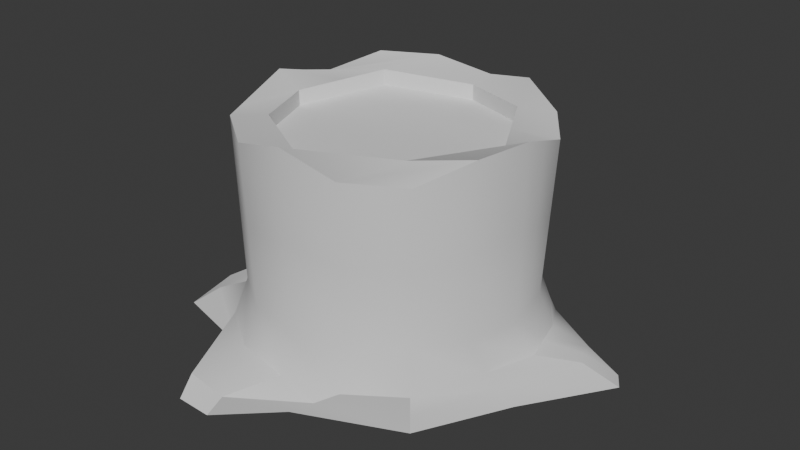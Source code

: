 # Source: tocon_v1_auo1003.blend  (saved by Blender 4.5.91; exported with 4.5.12 LTS)
import bpy
from mathutils import Matrix  # noqa: F401  (used for matrix-valued properties, if any)

bpy.ops.wm.read_factory_settings(use_empty=True)
scene = bpy.context.scene
scene.name = 'Scene'

# ---- collections
col_collection = bpy.data.collections.new('Collection'); scene.collection.children.link(col_collection)

# ---- node groups
ng_smooth_by_angle = bpy.data.node_groups.new('Smooth by Angle', 'GeometryNodeTree')
_s = ng_smooth_by_angle.interface.new_socket(name='Mesh', in_out='OUTPUT', socket_type='NodeSocketGeometry')
_s = ng_smooth_by_angle.interface.new_socket(name='Mesh', in_out='INPUT', socket_type='NodeSocketGeometry')
_s = ng_smooth_by_angle.interface.new_socket(name='Angle', in_out='INPUT', socket_type='NodeSocketFloat')
_s.subtype = 'ANGLE'
_s.default_value = 0.5236
_s.min_value = 0.0
_s.max_value = 3.142
_s.description = 'Maximum face angle for smooth edges'
_s = ng_smooth_by_angle.interface.new_socket(name='Ignore Sharpness', in_out='INPUT', socket_type='NodeSocketBool')
_s.force_non_field = True
ng_smooth_by_angle.description = 'Set the sharpness of mesh edges based on the angle between the neighboring faces'
ng_smooth_by_angle.is_modifier = True
_N = ng_smooth_by_angle.nodes; _L = ng_smooth_by_angle.links
n0 = _N.new('GeometryNodeSetShadeSmooth'); n0.name = 'Set Shade Smooth'; n0.location = (120, -80)
n0.domain = 'EDGE'
n1 = _N.new('GeometryNodeSetShadeSmooth'); n1.name = 'Set Shade Smooth.001'; n1.location = (300, -80)
n2 = _N.new('NodeGroupOutput'); n2.name = 'Group Output'; n2.location = (480, -80)
n3 = _N.new('GeometryNodeInputMeshEdgeAngle'); n3.name = 'Edge Angle'; n3.location = (-440, -240)
n4 = _N.new('NodeGroupInput'); n4.name = 'Group Input'; n4.location = (-80, -80)
n5 = _N.new('GeometryNodeInputEdgeSmooth'); n5.name = 'Is Edge Smooth'; n5.location = (-260, -120)
n6 = _N.new('GeometryNodeInputShadeSmooth'); n6.name = 'Is Shade Smooth'; n6.location = (-440, -397)
n7 = _N.new('FunctionNodeCompare'); n7.name = 'Compare'; n7.location = (-260, -260)
n7.operation = 'LESS_EQUAL'
n7.inputs[6].default_value = (0.0, 0.0, 0.0, 0.0)
n7.inputs[7].default_value = (0.0, 0.0, 0.0, 0.0)
n8 = _N.new('FunctionNodeBooleanMath'); n8.name = 'Boolean Math.001'; n8.location = (-80, -260)
n9 = _N.new('NodeGroupInput'); n9.name = 'Group Input.001'; n9.location = (-440, -329)
n10 = _N.new('NodeGroupInput'); n10.name = 'Group Input.002'; n10.location = (-259, -189)
n11 = _N.new('FunctionNodeBooleanMath'); n11.name = 'Boolean Math'; n11.location = (-80, -149)
n11.operation = 'OR'
n12 = _N.new('FunctionNodeBooleanMath'); n12.name = 'Boolean Math.002'; n12.location = (-260, -380)
n12.operation = 'OR'
n13 = _N.new('NodeGroupInput'); n13.name = 'Group Input.003'; n13.location = (-440, -460)
_L.new(n3.outputs[0], n7.inputs[0])
_L.new(n1.outputs[0], n2.inputs[0])
_L.new(n9.outputs[1], n7.inputs[1])
_L.new(n7.outputs[0], n8.inputs[0])
_L.new(n4.outputs[0], n0.inputs[0])
_L.new(n0.outputs[0], n1.inputs[0])
_L.new(n8.outputs[0], n0.inputs[2])
_L.new(n10.outputs[2], n11.inputs[1])
_L.new(n5.outputs[0], n11.inputs[0])
_L.new(n11.outputs[0], n0.inputs[1])
_L.new(n13.outputs[2], n12.inputs[1])
_L.new(n6.outputs[0], n12.inputs[0])
_L.new(n12.outputs[0], n8.inputs[1])
n2.is_active_output = True

# ---- world
world_world = bpy.data.worlds.new('World'); scene.world = world_world
world_world.use_nodes = True; world_world.node_tree.nodes.clear()
_N = world_world.node_tree.nodes; _L = world_world.node_tree.links
n0 = _N.new('ShaderNodeOutputWorld'); n0.name = 'World Output'; n0.location = (200, 100)
n1 = _N.new('ShaderNodeBackground'); n1.name = 'Background'; n1.location = (-200, 100)
n1.inputs[0].default_value = (0.05088, 0.05088, 0.05088, 1.0)
_L.new(n1.outputs[0], n0.inputs[0])
n0.is_active_output = True
world_world.color = (0.05088, 0.05088, 0.05088)
world_world.sun_shadow_jitter_overblur = 0.0

# ---- meshes
me_cube_001 = bpy.data.meshes.new('Cube.001')
me_cube_001.from_pydata([(-0.8721, -0.9139, -0.7772), (-0.8188, -0.8617, 1.229), (-0.8721, 0.9087, -0.7772), (-0.8121, 0.8358, 1.298), (0.9505, -0.9139, -0.7772), (0.9206, -0.865, 1.155), (0.8745, 1.019, -0.7542), (0.9074, 0.8836, 1.165), (-0.4675, 1.765, -0.7772), (0.03097, 1.241, 1.171), (-0.3461, -1.71, -0.7772), (0.03888, -1.202, 1.318), (-1.678, -0.5373, -0.7772), (-1.164, -0.006244, 1.284), (1.827, 0.558, -0.7772), (1.238, 0.002788, 1.291), (-0.7889, -0.8307, -0.1513), (-0.7889, 0.8256, -0.1513), (0.8674, 0.8256, -0.1513), (0.8674, -0.8307, -0.1513), (0.03922, -1.189, -0.1513), (0.03922, 1.183, -0.1513), (1.225, -0.002572, -0.1513), (-1.161, -0.0945, -0.02719), (-0.8709, 0.9075, -0.4642), (0.9493, 0.9075, -0.4642), (0.9493, -0.9127, -0.4642), (0.03922, -1.306, -0.4642), (-0.1474, 1.263, -0.4368), (1.347, 0.07199, -0.4339), (-1.264, -0.002572, -0.4642), (-0.8709, -0.9127, -0.4642), (-0.6597, 1.697, -0.7772), (-0.4219, -1.149, 1.212), (-0.419, 1.122, 1.274), (-0.6597, -1.702, -0.7772), (-0.9545, -0.002572, 1.15), (-0.4095, 1.089, -0.1513), (-0.4095, -1.094, -0.1513), (-0.4539, -1.202, -0.4642), (-0.535, 1.178, -0.4312), (0.4984, 1.107, 1.281), (0.09178, -1.292, -0.7772), (0.1869, 1.317, -0.7602), (0.5036, -1.148, 1.179), (1.033, -0.002572, 1.15), (0.488, -1.094, -0.1513), (0.488, 1.089, -0.1513), (0.3225, 1.273, -0.4535), (0.5324, -1.202, -0.4642), (-1.105, 0.4864, 1.148), (1.739, 0.6964, -0.7772), (-1.261, 0.03368, -0.7772), (1.208, 0.4585, 1.155), (0.03922, 0.9911, 1.15), (1.131, 0.4462, -0.1513), (-1.04, 0.5708, 0.01773), (-1.106, 0.4703, -0.4493), (1.236, 0.4944, -0.4208), (-0.6197, 0.6564, 1.223), (0.6982, 0.6564, 1.223), (-1.661, -0.7015, -0.7772), (1.153, -0.4675, 1.29), (0.03922, -0.9963, 1.15), (-1.13, -0.4776, 1.116), (1.335, -0.144, -0.7949), (-1.052, -0.4513, -0.1513), (1.131, -0.4513, -0.1513), (1.198, -0.3513, -0.4405), (-1.16, -0.4957, -0.4642), (-0.6197, -0.6615, 1.223), (0.6982, -0.6615, 1.223), (-0.9241, 0.925, -0.6233), (0.9707, 0.9726, -0.6059), (0.9499, -0.9133, -0.6207), (-0.2438, -1.635, -0.6054), (-0.3221, 1.545, -0.5829), (1.614, 0.3282, -0.5211), (-1.477, -0.4188, -0.5602), (-0.8715, -0.9133, -0.6207), (-0.7275, 1.462, -0.5637), (-0.6472, -1.579, -0.6054), (0.3121, -1.247, -0.6207), (0.2606, 1.359, -0.5707), (1.506, 0.6048, -0.5593), (-1.246, 0.2956, -0.6303), (-1.387, -0.6197, -0.5602), (1.265, -0.2778, -0.5924), (0.03922, 0.9911, 1.019), (0.03922, -0.002572, 1.019), (-0.9545, -0.002572, 1.019), (-0.6197, 0.6564, 1.091), (1.033, -0.002572, 1.019), (0.6982, 0.6564, 1.091), (0.03922, -0.9963, 1.019), (-0.6197, -0.6615, 1.091), (0.6982, -0.6615, 1.091), (-0.8038, -0.8462, 0.5387), (-0.8005, 0.8307, 0.5734), (0.8874, 0.8546, 0.5069), (0.894, -0.8479, 0.502), (0.03905, -1.196, 0.5835), (0.0351, 1.212, 0.51), (1.232, 0.0001082, 0.5699), (-1.176, -0.1181, 0.3631), (-0.4143, 1.105, 0.5615), (-0.4157, -1.121, 0.5302), (0.4958, -1.121, 0.5138), (0.4932, 1.098, 0.5646), (1.169, 0.4524, 0.5016), (-1.055, 0.5473, 0.4081), (-1.091, -0.4645, 0.4821), (1.142, -0.4594, 0.5695), (-1.469, -0.2518, -0.7772), (1.223, 0.2307, 1.223), (1.178, 0.2218, -0.1513), (1.291, 0.2832, -0.4274), (-0.7871, 0.3269, 1.186), (0.8655, 0.3269, 1.186), (-1.135, 0.2401, 1.216), (1.783, 0.6272, -0.7772), (-1.093, 0.25, -0.1999), (-1.185, 0.2339, -0.4567), (-1.362, -0.06162, -0.5953), (1.56, 0.4665, -0.5402), (0.03922, 0.4943, 1.019), (-0.7871, 0.3269, 1.055), (0.8655, 0.3269, 1.055), (-1.123, 0.2028, 0.5808), (1.2, 0.2262, 0.5358), (-1.685, 0.2034, 0.3875), (-1.679, 0.212, 0.2463), (-1.655, 0.3365, 0.1839), (-1.635, 0.4526, 0.2626), (-1.641, 0.4441, 0.4038), (-1.666, 0.3195, 0.4662)], [], [(110, 50, 3, 98), (108, 41, 7, 99), (112, 62, 5, 100), (106, 33, 1, 97), (70, 64, 1, 33), (71, 63, 11, 44), (107, 44, 11, 101), (105, 34, 9, 102), (54, 59, 91, 88), (117, 119, 13, 36), (129, 114, 15, 103), (111, 64, 13, 104), (69, 66, 23, 30), (116, 115, 22, 29), (40, 37, 21, 28), (49, 46, 20, 27), (39, 38, 16, 31), (68, 67, 19, 26), (48, 47, 18, 25), (57, 56, 17, 24), (85, 57, 24, 72), (83, 48, 25, 73), (87, 68, 26, 74), (81, 39, 31, 79), (82, 49, 27, 75), (80, 40, 28, 76), (124, 116, 29, 77), (86, 69, 30, 78), (72, 24, 40, 80), (75, 27, 39, 81), (27, 20, 38, 39), (24, 17, 37, 40), (118, 60, 93, 127), (98, 3, 34, 105), (63, 70, 33, 11), (101, 11, 33, 106), (74, 26, 49, 82), (76, 28, 48, 83), (28, 21, 47, 48), (26, 19, 46, 49), (114, 118, 45, 15), (100, 5, 44, 107), (62, 71, 44, 5), (102, 9, 41, 108), (7, 41, 60, 53), (9, 34, 59, 54), (73, 25, 58, 84), (123, 122, 57, 85), (122, 121, 56, 57), (25, 18, 55, 58), (99, 7, 53, 109), (34, 3, 50, 59), (41, 9, 54, 60), (128, 119, 50, 110), (15, 45, 71, 62), (36, 70, 95, 90), (79, 31, 69, 86), (77, 29, 68, 87), (29, 22, 67, 68), (31, 16, 66, 69), (97, 1, 64, 111), (63, 71, 96, 94), (36, 13, 64, 70), (103, 15, 62, 112), (14, 77, 87, 65), (0, 79, 86, 61), (113, 123, 85, 52), (6, 73, 84, 51), (8, 76, 83, 43), (4, 74, 82, 42), (10, 75, 81, 35), (2, 72, 80, 32), (61, 86, 78, 12), (120, 124, 77, 14), (32, 80, 76, 8), (42, 82, 75, 10), (35, 81, 79, 0), (65, 87, 74, 4), (43, 83, 73, 6), (52, 85, 72, 2), (127, 125, 89, 92), (125, 126, 90, 89), (89, 90, 95, 94), (92, 89, 94, 96), (70, 63, 94, 95), (71, 45, 92, 96), (117, 36, 90, 126), (60, 54, 88, 93), (22, 103, 112, 67), (16, 97, 111, 66), (56, 121, 132, 133), (18, 99, 109, 55), (21, 102, 108, 47), (19, 100, 107, 46), (20, 101, 106, 38), (17, 98, 105, 37), (66, 111, 104, 23), (115, 129, 103, 22), (37, 105, 102, 21), (46, 107, 101, 20), (38, 106, 97, 16), (67, 112, 100, 19), (47, 108, 99, 18), (56, 110, 98, 17), (55, 109, 129, 115), (104, 128, 135, 130), (59, 117, 126, 91), (88, 91, 126, 125), (93, 88, 125, 127), (51, 84, 124, 120), (12, 78, 123, 113), (104, 13, 119, 128), (30, 23, 121, 122), (78, 30, 122, 123), (53, 60, 118, 114), (45, 118, 127, 92), (84, 58, 116, 124), (58, 55, 115, 116), (109, 53, 114, 129), (59, 50, 119, 117), (132, 135, 134, 133), (131, 130, 135, 132), (121, 23, 131, 132), (110, 56, 133, 134), (128, 110, 134, 135), (23, 104, 130, 131)])
me_cube_001.polygons.foreach_set('use_smooth', [True] * 126)
_uv = me_cube_001.uv_layers.new(name='UVMap')
_uv.uv.foreach_set('vector', [0.09952, 0.144, 0.01908, 0.1574, 0.0006414, 0.1098, 0.0781, 0.1042, 0.1341, 0.8789, 0.05013, 0.8837, 0.06002, 0.8286, 0.1387, 0.8234, 0.1209, 0.6449, 0.02729, 0.6536, 0.03758, 0.5921, 0.1251, 0.583, 0.1072, 0.3885, 0.01392, 0.3939, 0.01133, 0.3297, 0.1007, 0.3254, 0.4406, 0.05663, 0.375, 0.06819, 0.4215, 0.02849, 0.4749, 0.003281, 0.5963, 0.08796, 0.5266, 0.03172, 0.5322, 0.0001391, 0.5853, 0.02556, 0.1189, 0.5169, 0.0263, 0.5242, 0.0001391, 0.4596, 0.1048, 0.4528, 0.075, 0.05397, 0.0001425, 0.05877, 0.007926, 0.009827, 0.07637, 0.005896, 0.3379, 0.7129, 0.3291, 0.6238, 0.345, 0.6238, 0.3538, 0.7129, 0.3968, 0.1628, 0.361, 0.1383, 0.3644, 0.1075, 0.3924, 0.1182, 0.1315, 0.7344, 0.04601, 0.7407, 0.03412, 0.7139, 0.1255, 0.7056, 0.1024, 0.2644, 0.02467, 0.2674, 0.003986, 0.2129, 0.1128, 0.2203, 0.2214, 0.2475, 0.1816, 0.2556, 0.1593, 0.2125, 0.208, 0.1928, 0.2589, 0.7359, 0.2205, 0.7316, 0.2206, 0.7005, 0.2621, 0.7084, 0.1842, 0.04818, 0.1502, 0.04617, 0.1429, 0.0001391, 0.1737, 0.0114, 0.2599, 0.512, 0.2134, 0.5123, 0.2112, 0.4444, 0.262, 0.4401, 0.2505, 0.3687, 0.2029, 0.3772, 0.191, 0.3144, 0.2311, 0.3058, 0.2542, 0.6528, 0.2166, 0.6395, 0.2143, 0.5774, 0.2572, 0.5775, 0.2556, 0.9036, 0.2194, 0.8775, 0.22, 0.8212, 0.2593, 0.8227, 0.1937, 0.1419, 0.1422, 0.1362, 0.156, 0.09551, 0.1904, 0.09152, 0.2159, 0.1586, 0.1937, 0.1419, 0.1904, 0.09152, 0.206, 0.09217, 0.2695, 0.9132, 0.2556, 0.9036, 0.2593, 0.8227, 0.2756, 0.8266, 0.2733, 0.6628, 0.2542, 0.6528, 0.2572, 0.5775, 0.2757, 0.5784, 0.3037, 0.3556, 0.2505, 0.3687, 0.2311, 0.3058, 0.2469, 0.3016, 0.284, 0.4829, 0.2599, 0.512, 0.262, 0.4401, 0.3068, 0.4001, 0.2169, 0.04345, 0.1842, 0.04818, 0.1737, 0.0114, 0.2052, 0.01138, 0.2941, 0.7476, 0.2589, 0.7359, 0.2621, 0.7084, 0.2943, 0.7339, 0.2502, 0.2408, 0.2214, 0.2475, 0.208, 0.1928, 0.2463, 0.2219, 0.206, 0.09217, 0.1904, 0.09152, 0.1842, 0.04818, 0.2169, 0.04345, 0.3068, 0.4001, 0.262, 0.4401, 0.2505, 0.3687, 0.3037, 0.3556, 0.262, 0.4401, 0.2112, 0.4444, 0.2029, 0.3772, 0.2505, 0.3687, 0.1904, 0.09152, 0.156, 0.09551, 0.1502, 0.04617, 0.1842, 0.04818, 0.3335, 0.1338, 0.3291, 0.08924, 0.345, 0.08924, 0.3494, 0.1338, 0.0781, 0.1042, 0.0006414, 0.1098, 0.0001425, 0.05877, 0.075, 0.05397, 0.5266, 0.03172, 0.4406, 0.05663, 0.4749, 0.003281, 0.5322, 0.0001391, 0.1048, 0.4528, 0.0001391, 0.4596, 0.01392, 0.3939, 0.1072, 0.3885, 0.2757, 0.5784, 0.2572, 0.5775, 0.2599, 0.512, 0.284, 0.4829, 0.2768, 0.9773, 0.2469, 0.9539, 0.2556, 0.9036, 0.2695, 0.9132, 0.2469, 0.9539, 0.2178, 0.9302, 0.2194, 0.8775, 0.2556, 0.9036, 0.2572, 0.5775, 0.2143, 0.5774, 0.2134, 0.5123, 0.2599, 0.512, 0.6315, 0.2084, 0.5869, 0.2121, 0.6132, 0.1759, 0.6426, 0.1818, 0.1251, 0.583, 0.03758, 0.5921, 0.0263, 0.5242, 0.1189, 0.5169, 0.6443, 0.1243, 0.5963, 0.08796, 0.5853, 0.02556, 0.6282, 0.06868, 0.1426, 0.9336, 0.06615, 0.9393, 0.05013, 0.8837, 0.1341, 0.8789, 0.5785, 0.2791, 0.5227, 0.2947, 0.5586, 0.2468, 0.6242, 0.2361, 0.4626, 0.2947, 0.4118, 0.2679, 0.4034, 0.2071, 0.4711, 0.2657, 0.2756, 0.8266, 0.2593, 0.8227, 0.2591, 0.7633, 0.2947, 0.7616, 0.2261, 0.1927, 0.1995, 0.1673, 0.1937, 0.1419, 0.2159, 0.1586, 0.1995, 0.1673, 0.1705, 0.169, 0.1422, 0.1362, 0.1937, 0.1419, 0.2593, 0.8227, 0.22, 0.8212, 0.221, 0.7624, 0.2591, 0.7633, 0.1387, 0.8234, 0.06002, 0.8286, 0.05692, 0.767, 0.137, 0.763, 0.4118, 0.2679, 0.3744, 0.2227, 0.354, 0.1685, 0.4034, 0.2071, 0.5227, 0.2947, 0.4626, 0.2947, 0.4711, 0.2657, 0.5586, 0.2468, 0.08414, 0.1849, 0.01195, 0.1847, 0.01908, 0.1574, 0.09952, 0.144, 0.6426, 0.1818, 0.6132, 0.1759, 0.5963, 0.08796, 0.6443, 0.1243, 0.3379, 0.5347, 0.3291, 0.4456, 0.345, 0.4456, 0.3538, 0.5347, 0.2469, 0.3016, 0.2311, 0.3058, 0.2214, 0.2475, 0.2502, 0.2408, 0.2943, 0.7339, 0.2621, 0.7084, 0.2542, 0.6528, 0.2733, 0.6628, 0.2621, 0.7084, 0.2206, 0.7005, 0.2166, 0.6395, 0.2542, 0.6528, 0.2311, 0.3058, 0.191, 0.3144, 0.1816, 0.2556, 0.2214, 0.2475, 0.1007, 0.3254, 0.01133, 0.3297, 0.02467, 0.2674, 0.1024, 0.2644, 0.3379, 0.3565, 0.3291, 0.2674, 0.345, 0.2674, 0.3538, 0.3565, 0.3869, 0.1282, 0.357, 0.1259, 0.375, 0.06819, 0.4406, 0.05663, 0.1255, 0.7056, 0.03412, 0.7139, 0.02729, 0.6536, 0.1209, 0.6449, 0.3289, 0.7487, 0.2943, 0.7339, 0.2733, 0.6628, 0.2978, 0.6742, 0.2603, 0.2958, 0.2469, 0.3016, 0.2502, 0.2408, 0.2789, 0.2283, 0.2505, 0.199, 0.2261, 0.1927, 0.2159, 0.1586, 0.236, 0.1754, 0.2881, 0.8403, 0.2756, 0.8266, 0.2947, 0.7616, 0.3268, 0.7605, 0.3027, 0.9999, 0.2768, 0.9773, 0.2695, 0.9132, 0.2907, 0.9176, 0.2937, 0.5796, 0.2757, 0.5784, 0.284, 0.4829, 0.3148, 0.4613, 0.3289, 0.3884, 0.3068, 0.4001, 0.3037, 0.3556, 0.326, 0.3516, 0.2205, 0.09277, 0.206, 0.09217, 0.2169, 0.04345, 0.2376, 0.02678, 0.2789, 0.2283, 0.2502, 0.2408, 0.2463, 0.2219, 0.2723, 0.2174, 0.3274, 0.7546, 0.2941, 0.7476, 0.2943, 0.7339, 0.3289, 0.7487, 0.2376, 0.02678, 0.2169, 0.04345, 0.2052, 0.01138, 0.2332, 0.009873, 0.3148, 0.4613, 0.284, 0.4829, 0.3068, 0.4001, 0.3289, 0.3884, 0.326, 0.3516, 0.3037, 0.3556, 0.2469, 0.3016, 0.2603, 0.2958, 0.2978, 0.6742, 0.2733, 0.6628, 0.2757, 0.5784, 0.2937, 0.5796, 0.2907, 0.9176, 0.2695, 0.9132, 0.2756, 0.8266, 0.2881, 0.8403, 0.236, 0.1754, 0.2159, 0.1586, 0.206, 0.09217, 0.2205, 0.09277, 0.6221, 0.4827, 0.5241, 0.4557, 0.5511, 0.402, 0.6581, 0.4563, 0.5241, 0.4557, 0.444, 0.393, 0.4439, 0.3484, 0.5511, 0.402, 0.5511, 0.402, 0.4439, 0.3484, 0.5156, 0.295, 0.6051, 0.2949, 0.6581, 0.4563, 0.5511, 0.402, 0.6051, 0.2949, 0.6583, 0.3668, 0.3291, 0.4456, 0.3379, 0.3565, 0.3538, 0.3565, 0.345, 0.4456, 0.3291, 0.2674, 0.3379, 0.1783, 0.3538, 0.1783, 0.345, 0.2674, 0.3335, 0.5793, 0.3379, 0.5347, 0.3538, 0.5347, 0.3494, 0.5793, 0.3291, 0.08924, 0.3379, 0.0001391, 0.3538, 0.0001391, 0.345, 0.08924, 0.2206, 0.7005, 0.1255, 0.7056, 0.1209, 0.6449, 0.2166, 0.6395, 0.191, 0.3144, 0.1007, 0.3254, 0.1024, 0.2644, 0.1816, 0.2556, 0.3764, 0.3249, 0.4128, 0.2949, 0.4436, 0.3717, 0.4304, 0.3825, 0.22, 0.8212, 0.1387, 0.8234, 0.137, 0.763, 0.221, 0.7624, 0.2178, 0.9302, 0.1426, 0.9336, 0.1341, 0.8789, 0.2194, 0.8775, 0.2143, 0.5774, 0.1251, 0.583, 0.1189, 0.5169, 0.2134, 0.5123, 0.2112, 0.4444, 0.1048, 0.4528, 0.1072, 0.3885, 0.2029, 0.3772, 0.156, 0.09551, 0.0781, 0.1042, 0.075, 0.05397, 0.1502, 0.04617, 0.1816, 0.2556, 0.1024, 0.2644, 0.1128, 0.2203, 0.1593, 0.2125, 0.2205, 0.7316, 0.1315, 0.7344, 0.1255, 0.7056, 0.2206, 0.7005, 0.1502, 0.04617, 0.075, 0.05397, 0.07637, 0.005896, 0.1429, 0.0001391, 0.2134, 0.5123, 0.1189, 0.5169, 0.1048, 0.4528, 0.2112, 0.4444, 0.2029, 0.3772, 0.1072, 0.3885, 0.1007, 0.3254, 0.191, 0.3144, 0.2166, 0.6395, 0.1209, 0.6449, 0.1251, 0.583, 0.2143, 0.5774, 0.2194, 0.8775, 0.1341, 0.8789, 0.1387, 0.8234, 0.22, 0.8212, 0.1422, 0.1362, 0.09952, 0.144, 0.0781, 0.1042, 0.156, 0.09551, 0.221, 0.7624, 0.137, 0.763, 0.1315, 0.7344, 0.2205, 0.7316, 0.3577, 0.4626, 0.354, 0.4156, 0.4223, 0.4153, 0.4236, 0.4323, 0.3291, 0.6238, 0.3335, 0.5793, 0.3494, 0.5793, 0.345, 0.6238, 0.4971, 0.5092, 0.4439, 0.4376, 0.444, 0.393, 0.5241, 0.4557, 0.5864, 0.5094, 0.4971, 0.5092, 0.5241, 0.4557, 0.6221, 0.4827, 0.3268, 0.7605, 0.2947, 0.7616, 0.2941, 0.7476, 0.3274, 0.7546, 0.2723, 0.2174, 0.2463, 0.2219, 0.2261, 0.1927, 0.2505, 0.199, 0.1128, 0.2203, 0.003986, 0.2129, 0.01195, 0.1847, 0.08414, 0.1849, 0.208, 0.1928, 0.1593, 0.2125, 0.1705, 0.169, 0.1995, 0.1673, 0.2463, 0.2219, 0.208, 0.1928, 0.1995, 0.1673, 0.2261, 0.1927, 0.6242, 0.2361, 0.5586, 0.2468, 0.5869, 0.2121, 0.6315, 0.2084, 0.3379, 0.1783, 0.3335, 0.1338, 0.3494, 0.1338, 0.3538, 0.1783, 0.2947, 0.7616, 0.2591, 0.7633, 0.2589, 0.7359, 0.2941, 0.7476, 0.2591, 0.7633, 0.221, 0.7624, 0.2205, 0.7316, 0.2589, 0.7359, 0.137, 0.763, 0.05692, 0.767, 0.04601, 0.7407, 0.1315, 0.7344, 0.4034, 0.2071, 0.354, 0.1685, 0.361, 0.1383, 0.3968, 0.1628, 0.4586, 0.5097, 0.4586, 0.5438, 0.4439, 0.5353, 0.4439, 0.5182, 0.4734, 0.5182, 0.4734, 0.5353, 0.4586, 0.5438, 0.4586, 0.5097, 0.4128, 0.5353, 0.3757, 0.5063, 0.4301, 0.4481, 0.4436, 0.4586, 0.3587, 0.3687, 0.3764, 0.3249, 0.4304, 0.3825, 0.424, 0.3983, 0.354, 0.4156, 0.3587, 0.3687, 0.424, 0.3983, 0.4223, 0.4153, 0.3757, 0.5063, 0.3577, 0.4626, 0.4236, 0.4323, 0.4301, 0.4481])
me_cube_001.update()

# ---- objects
ob_cube = bpy.data.objects.new('Cube', me_cube_001)

# ---- transforms, parenting, visibility, modifiers, constraints
ob_cube.location = (0.0, 0.0, 0.0)
_m = ob_cube.modifiers.new('Smooth by Angle', 'NODES')
_m.node_group = ng_smooth_by_angle
_m.use_pin_to_last = True
_m.show_group_selector = False

# ---- collection membership
col_collection.objects.link(ob_cube)

# ---- scene / render settings (as saved in the file)
scene.frame_start = 1; scene.frame_end = 250; scene.frame_set(1)
scene.render.engine = 'BLENDER_EEVEE_NEXT'
bpy.context.view_layer.update()

# ---- added for rendering (the .blend has no active camera and no usable light): camera, sun
cam_auto = bpy.data.cameras.new('AutoCamera')
cam_auto.lens = 50.0
cam_auto.sensor_width = 36.0
cam_auto.clip_end = 1000.0
ob_auto_camera = bpy.data.objects.new('AutoCamera', cam_auto)
scene.collection.objects.link(ob_auto_camera)
ob_auto_camera.location = (5.04261, -5.93842, 4.23891)
ob_auto_camera.rotation_euler = (1.09748, -7.21219e-08, 0.694738)
scene.camera = ob_auto_camera
light_auto_sun = bpy.data.lights.new('AutoSun', 'SUN')
light_auto_sun.energy = 3.0
light_auto_sun.angle = 0.0523599
ob_auto_sun = bpy.data.objects.new('AutoSun', light_auto_sun)
scene.collection.objects.link(ob_auto_sun)
ob_auto_sun.rotation_euler = (0.872665, 0.174533, 0.523599)
bpy.context.view_layer.update()
